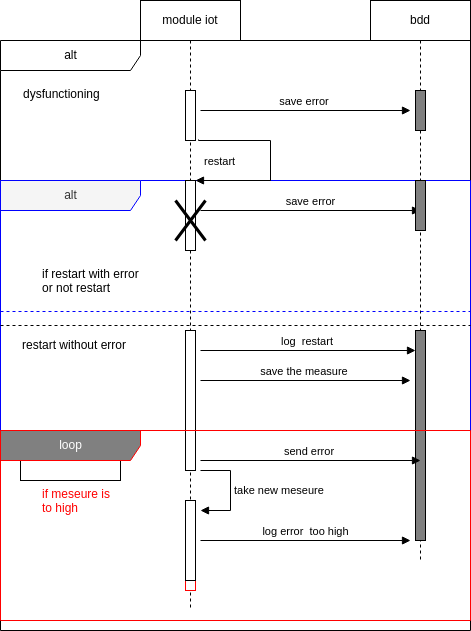

The diagram above was exported from draw.io. Its source (the exported page's mxGraphModel, read from the mxfile embedded in the PNG):
<mxGraphModel dx="1422" dy="614" grid="1" gridSize="10" guides="1" tooltips="1" connect="1" arrows="1" fold="1" page="1" pageScale="1" pageWidth="827" pageHeight="1169" math="0" shadow="0">
  <root>
    <mxCell id="0" />
    <mxCell id="1" parent="0" />
    <mxCell id="9b20GtZUV3K3lXv-lXjp-54" value="if meseure is &#10;to high" style="text;strokeColor=#000000;fillColor=#FFFFFF;fontColor=#FF0000;strokeWidth=0;" parent="1" vertex="1">
      <mxGeometry x="110" y="510" width="100" height="40" as="geometry">
        <mxPoint x="20" y="40" as="offset" />
      </mxGeometry>
    </mxCell>
    <mxCell id="9b20GtZUV3K3lXv-lXjp-31" value="alt" style="shape=umlFrame;tabWidth=110;tabHeight=30;tabPosition=left;html=1;boundedLbl=1;labelInHeader=1;width=140;height=30;container=0;" parent="1" vertex="1">
      <mxGeometry x="90" y="110" width="470" height="590" as="geometry" />
    </mxCell>
    <mxCell id="9b20GtZUV3K3lXv-lXjp-38" value="alt" style="shape=umlFrame;tabWidth=110;tabHeight=30;tabPosition=left;html=1;boundedLbl=1;labelInHeader=1;width=140;height=30;container=0;fillColor=#f5f5f5;fontColor=#333333;strokeColor=#0000FF;" parent="1" vertex="1">
      <mxGeometry x="90" y="250" width="470" height="250" as="geometry" />
    </mxCell>
    <mxCell id="9b20GtZUV3K3lXv-lXjp-1" value="bdd" style="shape=umlLifeline;perimeter=lifelinePerimeter;whiteSpace=wrap;html=1;container=1;collapsible=0;recursiveResize=0;outlineConnect=0;" parent="1" vertex="1">
      <mxGeometry x="460" y="70" width="100" height="560" as="geometry" />
    </mxCell>
    <mxCell id="9b20GtZUV3K3lXv-lXjp-2" value="" style="html=1;points=[];perimeter=orthogonalPerimeter;fillColor=#808080;" parent="9b20GtZUV3K3lXv-lXjp-1" vertex="1">
      <mxGeometry x="45" y="90" width="10" height="40" as="geometry" />
    </mxCell>
    <mxCell id="9b20GtZUV3K3lXv-lXjp-49" value="" style="html=1;points=[];perimeter=orthogonalPerimeter;fillColor=#808080;" parent="9b20GtZUV3K3lXv-lXjp-1" vertex="1">
      <mxGeometry x="45" y="330" width="10" height="210" as="geometry" />
    </mxCell>
    <mxCell id="9b20GtZUV3K3lXv-lXjp-3" value="module iot" style="shape=umlLifeline;perimeter=lifelinePerimeter;whiteSpace=wrap;html=1;container=0;collapsible=0;recursiveResize=0;outlineConnect=0;" parent="1" vertex="1">
      <mxGeometry x="230" y="70" width="100" height="610" as="geometry" />
    </mxCell>
    <mxCell id="9b20GtZUV3K3lXv-lXjp-4" value="" style="html=1;points=[];perimeter=orthogonalPerimeter;" parent="1" vertex="1">
      <mxGeometry x="275" y="160" width="10" height="50" as="geometry" />
    </mxCell>
    <mxCell id="9b20GtZUV3K3lXv-lXjp-32" value="dysfunctioning" style="text" parent="1" vertex="1">
      <mxGeometry x="90" y="110" width="100" height="20" as="geometry">
        <mxPoint x="21" y="40" as="offset" />
      </mxGeometry>
    </mxCell>
    <mxCell id="9b20GtZUV3K3lXv-lXjp-34" value="save error&amp;nbsp;" style="html=1;verticalAlign=bottom;endArrow=block;rounded=0;" parent="1" edge="1">
      <mxGeometry width="80" relative="1" as="geometry">
        <mxPoint x="290" y="180" as="sourcePoint" />
        <mxPoint x="500" y="180" as="targetPoint" />
      </mxGeometry>
    </mxCell>
    <mxCell id="9b20GtZUV3K3lXv-lXjp-35" value="" style="html=1;points=[];perimeter=orthogonalPerimeter;" parent="1" vertex="1">
      <mxGeometry x="275" y="250" width="10" height="70" as="geometry" />
    </mxCell>
    <mxCell id="9b20GtZUV3K3lXv-lXjp-36" value="restart" style="edgeStyle=orthogonalEdgeStyle;html=1;align=left;spacingLeft=2;endArrow=block;rounded=0;entryX=1;entryY=0;exitX=1.3;exitY=0.98;exitDx=0;exitDy=0;exitPerimeter=0;" parent="1" source="9b20GtZUV3K3lXv-lXjp-4" target="9b20GtZUV3K3lXv-lXjp-35" edge="1">
      <mxGeometry x="-1" y="32" relative="1" as="geometry">
        <mxPoint x="330" y="210" as="sourcePoint" />
        <Array as="points">
          <mxPoint x="288" y="210" />
          <mxPoint x="360" y="210" />
          <mxPoint x="360" y="250" />
        </Array>
        <mxPoint x="-30" y="22" as="offset" />
      </mxGeometry>
    </mxCell>
    <mxCell id="9b20GtZUV3K3lXv-lXjp-40" value="restart without error" style="line;strokeWidth=1;dashed=1;labelPosition=center;verticalLabelPosition=bottom;align=left;verticalAlign=top;spacingLeft=20;spacingTop=15;strokeColor=#0000FF;" parent="1" vertex="1">
      <mxGeometry x="90" y="376" width="470" height="10" as="geometry" />
    </mxCell>
    <mxCell id="9b20GtZUV3K3lXv-lXjp-39" value="if restart with error &#10;or not restart" style="text" parent="1" vertex="1">
      <mxGeometry x="110" y="290" width="100" height="20" as="geometry">
        <mxPoint x="20" y="40" as="offset" />
      </mxGeometry>
    </mxCell>
    <mxCell id="9b20GtZUV3K3lXv-lXjp-41" value="save error" style="html=1;verticalAlign=bottom;endArrow=block;rounded=0;" parent="1" edge="1">
      <mxGeometry width="80" relative="1" as="geometry">
        <mxPoint x="290" y="280" as="sourcePoint" />
        <mxPoint x="510" y="280" as="targetPoint" />
      </mxGeometry>
    </mxCell>
    <mxCell id="9b20GtZUV3K3lXv-lXjp-42" value="" style="html=1;points=[];perimeter=orthogonalPerimeter;fillColor=#808080;" parent="1" vertex="1">
      <mxGeometry x="505" y="250" width="10" height="50" as="geometry" />
    </mxCell>
    <mxCell id="9b20GtZUV3K3lXv-lXjp-43" value="" style="shape=umlDestroy;whiteSpace=wrap;html=1;strokeWidth=3;fillColor=#808080;" parent="1" vertex="1">
      <mxGeometry x="265" y="270" width="30" height="40" as="geometry" />
    </mxCell>
    <mxCell id="9b20GtZUV3K3lXv-lXjp-48" value="" style="html=1;points=[];perimeter=orthogonalPerimeter;fillColor=#FFFFFF;" parent="1" vertex="1">
      <mxGeometry x="275" y="400" width="10" height="140" as="geometry" />
    </mxCell>
    <mxCell id="9b20GtZUV3K3lXv-lXjp-50" value="log&amp;nbsp; restart&amp;nbsp;" style="html=1;verticalAlign=bottom;endArrow=block;rounded=0;" parent="1" target="9b20GtZUV3K3lXv-lXjp-49" edge="1">
      <mxGeometry width="80" relative="1" as="geometry">
        <mxPoint x="290" y="420" as="sourcePoint" />
        <mxPoint x="370" y="420" as="targetPoint" />
      </mxGeometry>
    </mxCell>
    <mxCell id="9b20GtZUV3K3lXv-lXjp-51" value="" style="line;strokeWidth=1;dashed=1;labelPosition=center;verticalLabelPosition=bottom;align=left;verticalAlign=top;spacingLeft=20;spacingTop=15;strokeColor=#000000;" parent="1" vertex="1">
      <mxGeometry x="90" y="390" width="470" height="10" as="geometry" />
    </mxCell>
    <mxCell id="9b20GtZUV3K3lXv-lXjp-52" value="save the measure&amp;nbsp;" style="html=1;verticalAlign=bottom;endArrow=block;rounded=0;" parent="1" edge="1">
      <mxGeometry width="80" relative="1" as="geometry">
        <mxPoint x="290" y="450" as="sourcePoint" />
        <mxPoint x="500" y="450" as="targetPoint" />
      </mxGeometry>
    </mxCell>
    <mxCell id="9b20GtZUV3K3lXv-lXjp-57" value="&lt;font color=&quot;#000000&quot;&gt;send error&amp;nbsp;&lt;/font&gt;" style="html=1;verticalAlign=bottom;endArrow=block;rounded=0;fontColor=#FF0000;" parent="1" edge="1">
      <mxGeometry width="80" relative="1" as="geometry">
        <mxPoint x="290" y="530" as="sourcePoint" />
        <mxPoint x="510" y="530" as="targetPoint" />
      </mxGeometry>
    </mxCell>
    <mxCell id="9b20GtZUV3K3lXv-lXjp-59" value="" style="html=1;points=[];perimeter=orthogonalPerimeter;fontColor=#FF0000;strokeColor=#FF0000;strokeWidth=0;fillColor=#FFFFFF;" parent="1" vertex="1">
      <mxGeometry x="275" y="620" width="10" height="40" as="geometry" />
    </mxCell>
    <mxCell id="9b20GtZUV3K3lXv-lXjp-60" value="&lt;font color=&quot;#000000&quot;&gt;take new meseure&lt;/font&gt;" style="edgeStyle=orthogonalEdgeStyle;html=1;align=left;spacingLeft=2;endArrow=block;rounded=0;fontColor=#FF0000;" parent="1" edge="1">
      <mxGeometry relative="1" as="geometry">
        <mxPoint x="290" y="540" as="sourcePoint" />
        <Array as="points">
          <mxPoint x="320" y="540" />
          <mxPoint x="320" y="580" />
        </Array>
        <mxPoint x="290" y="580" as="targetPoint" />
      </mxGeometry>
    </mxCell>
    <mxCell id="9b20GtZUV3K3lXv-lXjp-61" value="" style="html=1;points=[];perimeter=orthogonalPerimeter;fontColor=#FF0000;strokeColor=#000000;strokeWidth=1;fillColor=#FFFFFF;" parent="1" vertex="1">
      <mxGeometry x="275" y="570" width="10" height="80" as="geometry" />
    </mxCell>
    <mxCell id="9b20GtZUV3K3lXv-lXjp-53" value="&lt;font color=&quot;#ffffff&quot;&gt;loop&lt;/font&gt;" style="shape=umlFrame;tabWidth=110;tabHeight=30;tabPosition=left;html=1;boundedLbl=1;labelInHeader=1;width=140;height=30;strokeColor=#FF0000;fillColor=#808080;container=0;" parent="1" vertex="1">
      <mxGeometry x="90" y="500" width="470" height="190" as="geometry" />
    </mxCell>
    <mxCell id="EBtk8nUB3SMADMZzp1hr-1" value="log error&amp;nbsp; too high" style="html=1;verticalAlign=bottom;endArrow=block;rounded=0;" edge="1" parent="1">
      <mxGeometry width="80" relative="1" as="geometry">
        <mxPoint x="290" y="610" as="sourcePoint" />
        <mxPoint x="500" y="610" as="targetPoint" />
      </mxGeometry>
    </mxCell>
  </root>
</mxGraphModel>